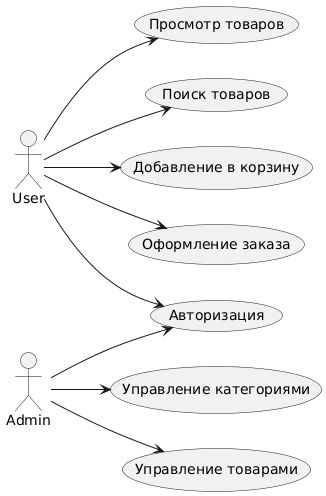

The diagram above was rendered by PlantUML. Its source (embedded in the PNG):
@startuml
left to right direction
actor "User" as u
actor "Admin" as a

usecase "Просмотр товаров" as uc1
usecase "Поиск товаров" as uc2
usecase "Добавление в корзину" as uc3
usecase "Оформление заказа" as uc4
usecase "Авторизация" as uc5
usecase "Управление категориями" as uc6
usecase "Управление товарами" as uc7

u --> uc1
u --> uc2
u --> uc3
u --> uc4
u --> uc5
a --> uc5
a --> uc6
a --> uc7
@enduml